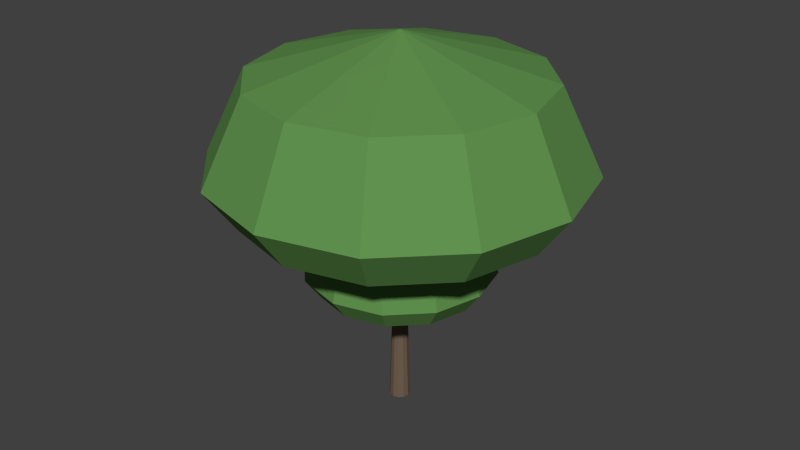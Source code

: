 # Source: tree3.blend  (saved by Blender 2.69.0; exported with 4.5.12 LTS)
import bpy
from mathutils import Matrix  # noqa: F401  (used for matrix-valued properties, if any)

bpy.ops.wm.read_factory_settings(use_empty=True)
scene = bpy.context.scene
scene.name = 'Scene'

# ---- collections
col_collection_1 = bpy.data.collections.new('Collection 1'); scene.collection.children.link(col_collection_1)

# ---- materials (node trees are filled in below, after node groups)
mat_leaves = bpy.data.materials.new('leaves')
mat_leaves.alpha_threshold = 0.0
mat_leaves.use_transparent_shadow = False
mat_leaves.diffuse_color = (0.1198, 0.2901, 0.07865, 1.0)
mat_leaves.roughness = 0.5
mat_leaves.line_color = (0.0, 0.0, 0.0, 1.0)
mat_bark = bpy.data.materials.new('bark')
mat_bark.alpha_threshold = 0.0
mat_bark.use_transparent_shadow = False
mat_bark.diffuse_color = (0.164, 0.1163, 0.07915, 1.0)
mat_bark.roughness = 0.5
mat_bark.line_color = (0.0, 0.0, 0.0, 1.0)

# ---- material node trees

# ---- world
world_world = bpy.data.worlds.new('World'); scene.world = world_world
world_world.color = (0.05088, 0.05088, 0.05088)
world_world.use_sun_shadow = False
world_world.sun_shadow_jitter_overblur = 0.0
world_world.cycles.sampling_method = 'MANUAL'
world_world.cycles.sample_map_resolution = 256

# ---- meshes
me_mesh = bpy.data.meshes.new('mesh')
me_mesh.from_pydata([(0.0, 0.5, 0.0), (0.0, 0.35, 5.0), (0.25, 0.433, 0.0), (0.175, 0.3031, 5.0), (0.433, 0.25, 0.0), (0.3031, 0.175, 5.0), (0.5, -2.186e-08, 0.0), (0.35, -1.53e-08, 5.0), (0.433, -0.25, 0.0), (0.3031, -0.175, 5.0), (0.25, -0.433, 0.0), (0.175, -0.3031, 5.0), (7.55e-08, -0.5, 0.0), (5.285e-08, -0.35, 5.0), (-0.25, -0.433, 0.0), (-0.175, -0.3031, 5.0), (-0.433, -0.25, 0.0), (-0.3031, -0.175, 5.0), (-0.5, -2.325e-07, 0.0), (-0.35, -1.627e-07, 5.0), (-0.433, 0.25, 0.0), (-0.3031, 0.175, 5.0), (-0.25, 0.433, 0.0), (-0.175, 0.3031, 5.0), (-1.864, 3.228, 6.0), (-3.228, 1.864, 6.0), (-3.727, -1.254e-06, 6.0), (-3.228, -1.864, 6.0), (-1.864, -3.228, 6.0), (6.512e-07, -3.727, 6.0), (1.864, -3.228, 6.0), (3.228, -1.864, 6.0), (3.727, 3.158e-07, 6.0), (3.228, 1.864, 6.0), (1.864, 3.228, 6.0), (8.839e-08, 3.728, 6.0), (-2.237, 3.874, 7.0), (-3.874, 2.236, 7.0), (-4.473, -1.513e-06, 7.0), (-3.874, -2.237, 7.0), (-2.236, -3.874, 7.0), (7.961e-07, -4.473, 7.0), (2.237, -3.874, 7.0), (3.874, -2.236, 7.0), (4.473, 3.706e-07, 7.0), (3.874, 2.237, 7.0), (2.237, 3.874, 7.0), (1.207e-07, 4.473, 7.0), (-1.61, 2.789, 12.0), (-2.789, 1.61, 12.0), (-3.221, -1.087e-06, 12.0), (-2.789, -1.61, 12.0), (-1.61, -2.789, 12.0), (5.748e-07, -3.221, 12.0), (1.61, -2.789, 12.0), (2.789, -1.61, 12.0), (3.221, 2.699e-07, 12.0), (2.789, 1.61, 12.0), (1.61, 2.789, 12.0), (8.85e-08, 3.221, 12.0), (-3.623, 6.275, 10.0), (-6.275, 3.623, 10.0), (-7.246, -2.481e-06, 10.0), (-6.275, -3.623, 10.0), (-3.623, -6.275, 10.0), (1.331e-06, -7.246, 10.0), (3.623, -6.275, 10.0), (6.275, -3.623, 10.0), (7.246, 5.707e-07, 10.0), (6.275, 3.623, 10.0), (3.623, 6.275, 10.0), (2.373e-07, 7.246, 10.0), (-4.348, 7.531, 12.0), (-7.531, 4.348, 12.0), (-8.696, -2.994e-06, 12.0), (-7.531, -4.348, 12.0), (-4.348, -7.531, 12.0), (1.615e-06, -8.696, 12.0), (4.348, -7.531, 12.0), (7.531, -4.348, 12.0), (8.696, 6.69e-07, 12.0), (7.531, 4.348, 12.0), (4.348, 7.531, 12.0), (3.023e-07, 8.696, 12.0), (-3.391, 5.874, 16.0), (-5.874, 3.391, 16.0), (-6.783, -2.357e-06, 16.0), (-5.874, -3.391, 16.0), (-3.391, -5.874, 16.0), (1.253e-06, -6.782, 16.0), (3.391, -5.874, 16.0), (5.874, -3.391, 16.0), (6.783, 4.996e-07, 16.0), (5.874, 3.391, 16.0), (3.391, 5.874, 16.0), (2.293e-07, 6.783, 16.0), (-1.192e-07, 2.384e-07, 18.0)], [], [(0, 1, 3, 2), (2, 3, 5, 4), (4, 5, 7, 6), (6, 7, 9, 8), (8, 9, 11, 10), (10, 11, 13, 12), (12, 13, 15, 14), (14, 15, 17, 16), (16, 17, 19, 18), (18, 19, 21, 20), (20, 21, 23, 22), (22, 23, 1, 0), (11, 9, 31, 30), (21, 19, 26, 25), (5, 3, 34, 33), (15, 13, 29, 28), (1, 23, 24, 35), (9, 7, 32, 31), (19, 17, 27, 26), (3, 1, 35, 34), (13, 11, 30, 29), (23, 21, 25, 24), (7, 5, 33, 32), (17, 15, 28, 27), (33, 34, 46, 45), (28, 29, 41, 40), (35, 24, 36, 47), (32, 33, 45, 44), (27, 28, 40, 39), (31, 32, 44, 43), (26, 27, 39, 38), (30, 31, 43, 42), (25, 26, 38, 37), (34, 35, 47, 46), (29, 30, 42, 41), (24, 25, 37, 36), (43, 44, 56, 55), (56, 57, 69, 68), (38, 39, 51, 50), (42, 43, 55, 54), (37, 38, 50, 49), (46, 47, 59, 58), (41, 42, 54, 53), (36, 37, 49, 48), (45, 46, 58, 57), (40, 41, 53, 52), (47, 36, 48, 59), (44, 45, 57, 56), (39, 40, 52, 51), (69, 70, 82, 81), (51, 52, 64, 63), (55, 56, 68, 67), (50, 51, 63, 62), (54, 55, 67, 66), (49, 50, 62, 61), (58, 59, 71, 70), (53, 54, 66, 65), (48, 49, 61, 60), (57, 58, 70, 69), (52, 53, 65, 64), (59, 48, 60, 71), (82, 83, 95, 94), (64, 65, 77, 76), (71, 60, 72, 83), (68, 69, 81, 80), (63, 64, 76, 75), (67, 68, 80, 79), (62, 63, 75, 74), (66, 67, 79, 78), (61, 62, 74, 73), (70, 71, 83, 82), (65, 66, 78, 77), (60, 61, 73, 72), (77, 78, 90, 89), (72, 73, 85, 84), (81, 82, 94, 93), (76, 77, 89, 88), (83, 72, 84, 95), (80, 81, 93, 92), (75, 76, 88, 87), (79, 80, 92, 91), (74, 75, 87, 86), (78, 79, 91, 90), (73, 74, 86, 85), (86, 87, 96), (91, 92, 96), (87, 88, 96), (92, 93, 96), (95, 84, 96), (88, 89, 96), (93, 94, 96), (84, 85, 96), (89, 90, 96), (94, 95, 96), (85, 86, 96), (90, 91, 96)])
me_mesh.polygons.foreach_set('material_index', [1, 1, 1, 1, 1, 1, 1, 1, 1, 1, 1, 1, 0, 0, 0, 0, 0, 0, 0, 0, 0, 0, 0, 0, 0, 0, 0, 0, 0, 0, 0, 0, 0, 0, 0, 0, 0, 0, 0, 0, 0, 0, 0, 0, 0, 0, 0, 0, 0, 0, 0, 0, 0, 0, 0, 0, 0, 0, 0, 0, 0, 0, 0, 0, 0, 0, 0, 0, 0, 0, 0, 0, 0, 0, 0, 0, 0, 0, 0, 0, 0, 0, 0, 0, 0, 0, 0, 0, 0, 0, 0, 0, 0, 0, 0, 0])
me_mesh.materials.append(mat_leaves)
me_mesh.materials.append(mat_bark)
me_mesh.use_remesh_preserve_volume = False
me_mesh.use_remesh_preserve_attributes = False
me_mesh.use_mirror_vertex_groups = False
me_mesh.update()

# ---- objects
ob_mesh = bpy.data.objects.new('mesh', me_mesh)

# ---- transforms, parenting, visibility, modifiers, constraints
ob_mesh.location = (0.0, 0.0, 0.0)
ob_mesh.lineart.crease_threshold = 0.0

# ---- collection membership
col_collection_1.objects.link(ob_mesh)

# ---- scene / render settings (as saved in the file)
scene.frame_start = 1; scene.frame_end = 250; scene.frame_set(1)
scene.render.engine = 'BLENDER_EEVEE_NEXT'
scene.render.image_settings.compression = 90
scene.render.resolution_percentage = 50
scene.render.dither_intensity = 0.0
scene.cycles.use_denoising = False
scene.cycles.samples = 10
scene.cycles.sampling_pattern = 'TABULATED_SOBOL'
scene.cycles.light_sampling_threshold = 0.0
scene.cycles.use_adaptive_sampling = False
scene.cycles.use_light_tree = False
scene.cycles.blur_glossy = 0.0
scene.cycles.volume_bounces = 1
scene.cycles.pixel_filter_type = 'GAUSSIAN'
scene.cycles.sample_clamp_indirect = 0.0
scene.view_settings.view_transform = 'Standard'
bpy.context.view_layer.update()

# ---- added for rendering (the .blend has no active camera and no usable light): camera, sun
cam_auto = bpy.data.cameras.new('AutoCamera')
cam_auto.lens = 50.0
cam_auto.sensor_width = 36.0
cam_auto.clip_end = 1000.0
ob_auto_camera = bpy.data.objects.new('AutoCamera', cam_auto)
scene.collection.objects.link(ob_auto_camera)
ob_auto_camera.location = (28.1988, -33.8386, 31.559)
ob_auto_camera.rotation_euler = (1.09748, -7.21219e-08, 0.694738)
scene.camera = ob_auto_camera
light_auto_sun = bpy.data.lights.new('AutoSun', 'SUN')
light_auto_sun.energy = 3.0
light_auto_sun.angle = 0.0523599
ob_auto_sun = bpy.data.objects.new('AutoSun', light_auto_sun)
scene.collection.objects.link(ob_auto_sun)
ob_auto_sun.rotation_euler = (0.872665, 0.174533, 0.523599)
bpy.context.view_layer.update()
